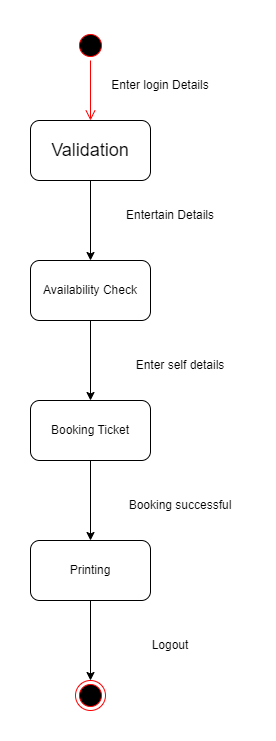

The diagram above was exported from draw.io. Its source (the exported page's mxGraphModel, read from the mxfile embedded in the PNG):
<mxGraphModel dx="794" dy="509" grid="1" gridSize="10" guides="1" tooltips="1" connect="1" arrows="1" fold="1" page="1" pageScale="1" pageWidth="850" pageHeight="1100" math="0" shadow="0">
  <root>
    <mxCell id="0" />
    <mxCell id="1" parent="0" />
    <mxCell id="td0WV1RNuMCf8xvJ0sq_-1" value="" style="ellipse;html=1;shape=startState;fillColor=#000000;strokeColor=#ff0000;" parent="1" vertex="1">
      <mxGeometry x="370" y="20" width="30" height="30" as="geometry" />
    </mxCell>
    <mxCell id="td0WV1RNuMCf8xvJ0sq_-2" value="" style="edgeStyle=orthogonalEdgeStyle;html=1;verticalAlign=bottom;endArrow=open;endSize=8;strokeColor=#ff0000;rounded=0;" parent="1" source="td0WV1RNuMCf8xvJ0sq_-1" edge="1">
      <mxGeometry relative="1" as="geometry">
        <mxPoint x="385" y="110" as="targetPoint" />
      </mxGeometry>
    </mxCell>
    <mxCell id="td0WV1RNuMCf8xvJ0sq_-7" value="" style="edgeStyle=orthogonalEdgeStyle;rounded=0;orthogonalLoop=1;jettySize=auto;html=1;" parent="1" source="td0WV1RNuMCf8xvJ0sq_-5" target="td0WV1RNuMCf8xvJ0sq_-6" edge="1">
      <mxGeometry relative="1" as="geometry" />
    </mxCell>
    <mxCell id="td0WV1RNuMCf8xvJ0sq_-5" value="&lt;font style=&quot;font-size: 18px;&quot;&gt;Validation&lt;/font&gt;" style="rounded=1;whiteSpace=wrap;html=1;" parent="1" vertex="1">
      <mxGeometry x="325" y="110" width="120" height="60" as="geometry" />
    </mxCell>
    <mxCell id="td0WV1RNuMCf8xvJ0sq_-9" value="" style="edgeStyle=orthogonalEdgeStyle;rounded=0;orthogonalLoop=1;jettySize=auto;html=1;" parent="1" source="td0WV1RNuMCf8xvJ0sq_-6" target="td0WV1RNuMCf8xvJ0sq_-8" edge="1">
      <mxGeometry relative="1" as="geometry" />
    </mxCell>
    <mxCell id="td0WV1RNuMCf8xvJ0sq_-6" value="Availability Check" style="rounded=1;whiteSpace=wrap;html=1;" parent="1" vertex="1">
      <mxGeometry x="325" y="250" width="120" height="60" as="geometry" />
    </mxCell>
    <mxCell id="td0WV1RNuMCf8xvJ0sq_-11" value="" style="edgeStyle=orthogonalEdgeStyle;rounded=0;orthogonalLoop=1;jettySize=auto;html=1;" parent="1" source="td0WV1RNuMCf8xvJ0sq_-8" target="td0WV1RNuMCf8xvJ0sq_-10" edge="1">
      <mxGeometry relative="1" as="geometry" />
    </mxCell>
    <mxCell id="td0WV1RNuMCf8xvJ0sq_-8" value="Booking Ticket" style="rounded=1;whiteSpace=wrap;html=1;" parent="1" vertex="1">
      <mxGeometry x="325" y="390" width="120" height="60" as="geometry" />
    </mxCell>
    <mxCell id="td0WV1RNuMCf8xvJ0sq_-15" value="" style="edgeStyle=orthogonalEdgeStyle;rounded=0;orthogonalLoop=1;jettySize=auto;html=1;" parent="1" source="td0WV1RNuMCf8xvJ0sq_-10" target="td0WV1RNuMCf8xvJ0sq_-14" edge="1">
      <mxGeometry relative="1" as="geometry" />
    </mxCell>
    <mxCell id="td0WV1RNuMCf8xvJ0sq_-10" value="Printing" style="rounded=1;whiteSpace=wrap;html=1;" parent="1" vertex="1">
      <mxGeometry x="325" y="530" width="120" height="60" as="geometry" />
    </mxCell>
    <mxCell id="td0WV1RNuMCf8xvJ0sq_-14" value="" style="ellipse;html=1;shape=endState;fillColor=#000000;strokeColor=#ff0000;" parent="1" vertex="1">
      <mxGeometry x="370" y="670" width="30" height="30" as="geometry" />
    </mxCell>
    <mxCell id="td0WV1RNuMCf8xvJ0sq_-16" value="Enter login Details" style="text;html=1;strokeColor=none;fillColor=none;align=center;verticalAlign=middle;whiteSpace=wrap;rounded=0;" parent="1" vertex="1">
      <mxGeometry x="390" y="60" width="130" height="30" as="geometry" />
    </mxCell>
    <mxCell id="td0WV1RNuMCf8xvJ0sq_-17" value="Booking successful" style="text;html=1;strokeColor=none;fillColor=none;align=center;verticalAlign=middle;whiteSpace=wrap;rounded=0;" parent="1" vertex="1">
      <mxGeometry x="410" y="480" width="130" height="30" as="geometry" />
    </mxCell>
    <mxCell id="td0WV1RNuMCf8xvJ0sq_-18" value="Enter self details" style="text;html=1;strokeColor=none;fillColor=none;align=center;verticalAlign=middle;whiteSpace=wrap;rounded=0;" parent="1" vertex="1">
      <mxGeometry x="410" y="340" width="130" height="30" as="geometry" />
    </mxCell>
    <mxCell id="td0WV1RNuMCf8xvJ0sq_-19" value="Entertain Details" style="text;html=1;strokeColor=none;fillColor=none;align=center;verticalAlign=middle;whiteSpace=wrap;rounded=0;" parent="1" vertex="1">
      <mxGeometry x="400" y="190" width="130" height="30" as="geometry" />
    </mxCell>
    <mxCell id="td0WV1RNuMCf8xvJ0sq_-20" value="Logout" style="text;html=1;strokeColor=none;fillColor=none;align=center;verticalAlign=middle;whiteSpace=wrap;rounded=0;" parent="1" vertex="1">
      <mxGeometry x="400" y="620" width="130" height="30" as="geometry" />
    </mxCell>
  </root>
</mxGraphModel>